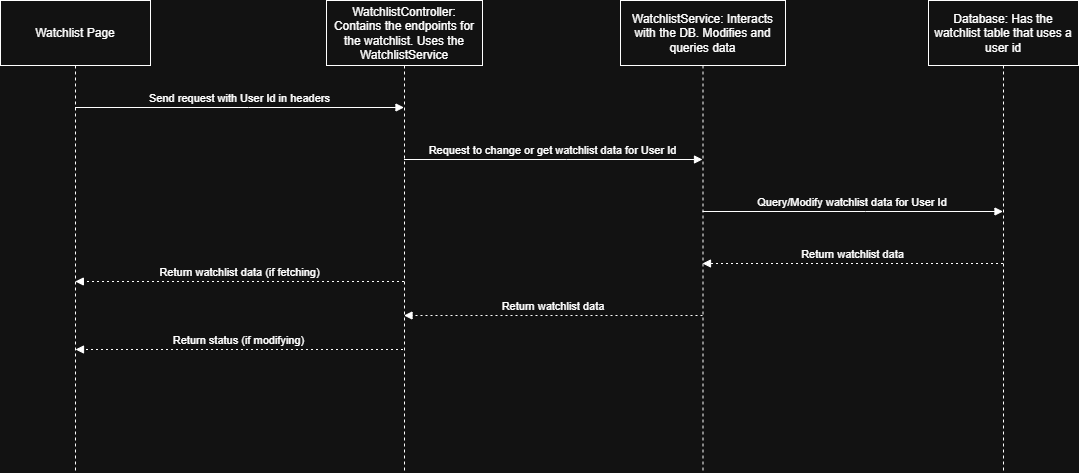

The diagram above was exported from draw.io. Its source (the exported page's mxGraphModel, read from the mxfile embedded in the PNG):
<mxGraphModel dx="1372" dy="755" grid="1" gridSize="10" guides="1" tooltips="1" connect="1" arrows="1" fold="1" page="1" pageScale="1" pageWidth="1000" pageHeight="1250" math="0" shadow="0">
  <root>
    <mxCell id="0" />
    <mxCell id="1" parent="0" />
    <mxCell id="2" parent="1" style="shape=umlLifeline;perimeter=lifelinePerimeter;whiteSpace=wrap;container=1;dropTarget=0;collapsible=0;recursiveResize=0;outlineConnect=0;portConstraint=eastwest;newEdgeStyle={&quot;edgeStyle&quot;:&quot;elbowEdgeStyle&quot;,&quot;elbow&quot;:&quot;vertical&quot;,&quot;curved&quot;:0,&quot;rounded&quot;:0};size=65;" value="Watchlist Page" vertex="1">
      <mxGeometry height="472" width="150" as="geometry" />
    </mxCell>
    <mxCell id="3" parent="1" style="shape=umlLifeline;perimeter=lifelinePerimeter;whiteSpace=wrap;container=1;dropTarget=0;collapsible=0;recursiveResize=0;outlineConnect=0;portConstraint=eastwest;newEdgeStyle={&quot;edgeStyle&quot;:&quot;elbowEdgeStyle&quot;,&quot;elbow&quot;:&quot;vertical&quot;,&quot;curved&quot;:0,&quot;rounded&quot;:0};size=65;" value="WatchlistController: Contains the endpoints for the watchlist. Uses the WatchlistService" vertex="1">
      <mxGeometry height="472" width="156" x="326" as="geometry" />
    </mxCell>
    <mxCell id="4" parent="1" style="shape=umlLifeline;perimeter=lifelinePerimeter;whiteSpace=wrap;container=1;dropTarget=0;collapsible=0;recursiveResize=0;outlineConnect=0;portConstraint=eastwest;newEdgeStyle={&quot;edgeStyle&quot;:&quot;elbowEdgeStyle&quot;,&quot;elbow&quot;:&quot;vertical&quot;,&quot;curved&quot;:0,&quot;rounded&quot;:0};size=65;" value="WatchlistService: Interacts with the DB. Modifies and queries data" vertex="1">
      <mxGeometry height="472" width="165" x="620" as="geometry" />
    </mxCell>
    <mxCell id="5" parent="1" style="shape=umlLifeline;perimeter=lifelinePerimeter;whiteSpace=wrap;container=1;dropTarget=0;collapsible=0;recursiveResize=0;outlineConnect=0;portConstraint=eastwest;newEdgeStyle={&quot;edgeStyle&quot;:&quot;elbowEdgeStyle&quot;,&quot;elbow&quot;:&quot;vertical&quot;,&quot;curved&quot;:0,&quot;rounded&quot;:0};size=65;" value="Database: Has the watchlist table that uses a user id" vertex="1">
      <mxGeometry height="472" width="150" x="928" as="geometry" />
    </mxCell>
    <mxCell id="6" edge="1" parent="1" source="2" style="verticalAlign=bottom;edgeStyle=elbowEdgeStyle;elbow=vertical;curved=0;rounded=0;endArrow=block;" target="3" value="Send request with User Id in headers">
      <mxGeometry relative="1" as="geometry">
        <Array as="points">
          <mxPoint x="248" y="107" />
        </Array>
      </mxGeometry>
    </mxCell>
    <mxCell id="7" edge="1" parent="1" source="3" style="verticalAlign=bottom;edgeStyle=elbowEdgeStyle;elbow=vertical;curved=0;rounded=0;endArrow=block;" target="4" value="Request to change or get watchlist data for User Id">
      <mxGeometry relative="1" as="geometry">
        <Array as="points">
          <mxPoint x="566" y="159" />
        </Array>
      </mxGeometry>
    </mxCell>
    <mxCell id="8" edge="1" parent="1" source="4" style="verticalAlign=bottom;edgeStyle=elbowEdgeStyle;elbow=vertical;curved=0;rounded=0;endArrow=block;" target="5" value="Query/Modify watchlist data for User Id">
      <mxGeometry relative="1" as="geometry">
        <Array as="points">
          <mxPoint x="865" y="211" />
        </Array>
      </mxGeometry>
    </mxCell>
    <mxCell id="9" edge="1" parent="1" source="5" style="verticalAlign=bottom;edgeStyle=elbowEdgeStyle;elbow=vertical;curved=0;rounded=0;dashed=1;dashPattern=2 3;endArrow=block;" target="4" value="Return watchlist data">
      <mxGeometry relative="1" as="geometry">
        <Array as="points">
          <mxPoint x="868" y="263" />
        </Array>
      </mxGeometry>
    </mxCell>
    <mxCell id="10" edge="1" parent="1" source="4" style="verticalAlign=bottom;edgeStyle=elbowEdgeStyle;elbow=vertical;curved=0;rounded=0;dashed=1;dashPattern=2 3;endArrow=block;" target="3" value="Return watchlist data">
      <mxGeometry relative="1" as="geometry">
        <Array as="points">
          <mxPoint x="569" y="315" />
        </Array>
      </mxGeometry>
    </mxCell>
    <mxCell id="11" edge="1" parent="1" style="verticalAlign=bottom;edgeStyle=elbowEdgeStyle;elbow=vertical;curved=0;rounded=0;dashed=1;dashPattern=2 3;endArrow=block;" value="Return watchlist data (if fetching)">
      <mxGeometry relative="1" as="geometry">
        <Array as="points">
          <mxPoint x="251" y="281" />
        </Array>
        <mxPoint x="403.5" y="281" as="sourcePoint" />
        <mxPoint x="74.83333333333337" y="281" as="targetPoint" />
      </mxGeometry>
    </mxCell>
    <mxCell id="t8IB6V3C6yhJ0a7Hy-uC-11" edge="1" parent="1" style="verticalAlign=bottom;edgeStyle=elbowEdgeStyle;elbow=vertical;curved=0;rounded=0;dashed=1;dashPattern=2 3;endArrow=block;" value="Return status (if modifying)">
      <mxGeometry relative="1" as="geometry">
        <Array as="points">
          <mxPoint x="240" y="349" />
        </Array>
        <mxPoint x="402.5" y="349" as="sourcePoint" />
        <mxPoint x="75" y="349" as="targetPoint" />
      </mxGeometry>
    </mxCell>
  </root>
</mxGraphModel>